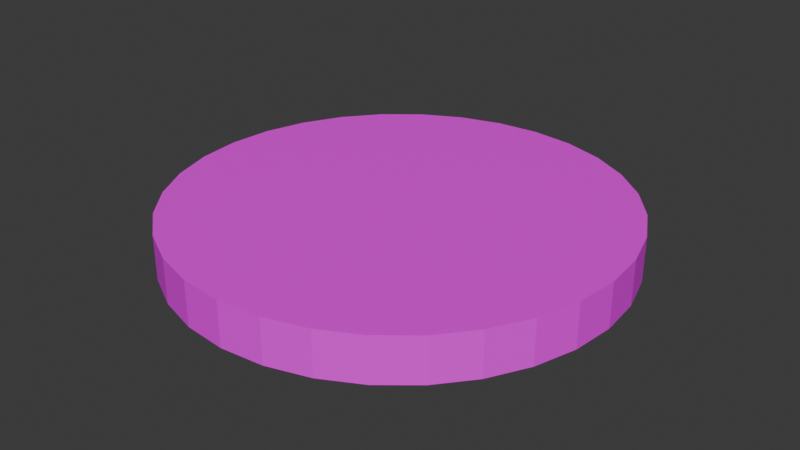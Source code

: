 # Source: cooked_patty.blend  (saved by Blender 5.0.119; exported with 4.5.12 LTS)
import bpy
from mathutils import Matrix  # noqa: F401  (used for matrix-valued properties, if any)

bpy.ops.wm.read_factory_settings(use_empty=True)
scene = bpy.context.scene
scene.name = 'Scene'

# ---- collections
col_collection = bpy.data.collections.new('Collection'); scene.collection.children.link(col_collection)

# ---- images (referenced by path relative to the original .blend; pixels are not part of the script)
import os
ASSET_DIR = os.environ.get("B2B_ASSET_DIR", "")  # directory of the original .blend (textures are referenced by path, not embedded)
HERE = os.path.dirname(os.path.abspath(__file__))  # packed textures are extracted next to this script under _unpacked/

def load_image(name, relpath, width, height, colorspace="sRGB"):
    """Load a texture the original file referenced (path relative to the .blend, or extracted next to this script)."""
    p = next((c for c in (os.path.join(HERE, relpath), os.path.join(ASSET_DIR, relpath)) if relpath and os.path.exists(c)), "")
    if p:
        img = bpy.data.images.load(p, check_existing=True)
        img.name = name
    else:  # same state as the original file: an image datablock whose file is absent (Cycles renders it pink)
        img = bpy.data.images.new(name, width, height)
        img.source = "FILE"
        img.filepath = "//" + (relpath or name)
    img.colorspace_settings.name = colorspace
    return img
img_screenshot_2026_03_01_192342_png = load_image('Screenshot 2026-03-01 192342.png', 'Screenshot 2026-03-01 192342.png', 1024, 1024, 'sRGB')

# ---- materials (node trees are filled in below, after node groups)
mat_material_001 = bpy.data.materials.new('Material.001')

# ---- material node trees
mat_material_001.use_nodes = True; mat_material_001.node_tree.nodes.clear()
_N = mat_material_001.node_tree.nodes; _L = mat_material_001.node_tree.links
n0 = _N.new('ShaderNodeBsdfPrincipled'); n0.name = 'Principled BSDF'; n0.location = (-200, 100)
n1 = _N.new('ShaderNodeOutputMaterial'); n1.name = 'Material Output'; n1.location = (289, 100)
n2 = _N.new('ShaderNodeTexImage'); n2.name = 'Image Texture'; n2.location = (-545, 66)
n2.image = img_screenshot_2026_03_01_192342_png
n3 = _N.new('ShaderNodeMapping'); n3.name = 'Mapping'; n3.location = (-766, 99)
n3.inputs[3].default_value = (3.0, 3.0, 3.0)
n4 = _N.new('ShaderNodeTexCoord'); n4.name = 'Texture Coordinate'; n4.location = (-948, 68)
_L.new(n0.outputs[0], n1.inputs[0])
_L.new(n2.outputs[0], n0.inputs[0])
_L.new(n3.outputs[0], n2.inputs[0])
_L.new(n4.outputs[2], n3.inputs[0])
n1.is_active_output = True

# ---- world
world_world = bpy.data.worlds.new('World'); scene.world = world_world
world_world.use_nodes = True; world_world.node_tree.nodes.clear()
_N = world_world.node_tree.nodes; _L = world_world.node_tree.links
n0 = _N.new('ShaderNodeOutputWorld'); n0.name = 'World Output'; n0.location = (200, 100)
n1 = _N.new('ShaderNodeBackground'); n1.name = 'Background'; n1.location = (-200, 100)
n1.inputs[0].default_value = (0.05088, 0.05088, 0.05088, 1.0)
_L.new(n1.outputs[0], n0.inputs[0])
n0.is_active_output = True
world_world.color = (0.05088, 0.05088, 0.05088)
world_world.sun_shadow_jitter_overblur = 0.0

# ---- meshes
me_cylinder = bpy.data.meshes.new('Cylinder')
me_cylinder.from_pydata([(0.0, 1.0, -1.0), (0.0, 1.0, 1.0), (0.1951, 0.9808, -1.0), (0.1951, 0.9808, 1.0), (0.3827, 0.9239, -1.0), (0.3827, 0.9239, 1.0), (0.5556, 0.8315, -1.0), (0.5556, 0.8315, 1.0), (0.7071, 0.7071, -1.0), (0.7071, 0.7071, 1.0), (0.8315, 0.5556, -1.0), (0.8315, 0.5556, 1.0), (0.9239, 0.3827, -1.0), (0.9239, 0.3827, 1.0), (0.9808, 0.1951, -1.0), (0.9808, 0.1951, 1.0), (1.0, 0.0, -1.0), (1.0, 0.0, 1.0), (0.9808, -0.1951, -1.0), (0.9808, -0.1951, 1.0), (0.9239, -0.3827, -1.0), (0.9239, -0.3827, 1.0), (0.8315, -0.5556, -1.0), (0.8315, -0.5556, 1.0), (0.7071, -0.7071, -1.0), (0.7071, -0.7071, 1.0), (0.5556, -0.8315, -1.0), (0.5556, -0.8315, 1.0), (0.3827, -0.9239, -1.0), (0.3827, -0.9239, 1.0), (0.1951, -0.9808, -1.0), (0.1951, -0.9808, 1.0), (0.0, -1.0, -1.0), (0.0, -1.0, 1.0), (-0.1951, -0.9808, -1.0), (-0.1951, -0.9808, 1.0), (-0.3827, -0.9239, -1.0), (-0.3827, -0.9239, 1.0), (-0.5556, -0.8315, -1.0), (-0.5556, -0.8315, 1.0), (-0.7071, -0.7071, -1.0), (-0.7071, -0.7071, 1.0), (-0.8315, -0.5556, -1.0), (-0.8315, -0.5556, 1.0), (-0.9239, -0.3827, -1.0), (-0.9239, -0.3827, 1.0), (-0.9808, -0.1951, -1.0), (-0.9808, -0.1951, 1.0), (-1.0, 0.0, -1.0), (-1.0, 0.0, 1.0), (-0.9808, 0.1951, -1.0), (-0.9808, 0.1951, 1.0), (-0.9239, 0.3827, -1.0), (-0.9239, 0.3827, 1.0), (-0.8315, 0.5556, -1.0), (-0.8315, 0.5556, 1.0), (-0.7071, 0.7071, -1.0), (-0.7071, 0.7071, 1.0), (-0.5556, 0.8315, -1.0), (-0.5556, 0.8315, 1.0), (-0.3827, 0.9239, -1.0), (-0.3827, 0.9239, 1.0), (-0.1951, 0.9808, -1.0), (-0.1951, 0.9808, 1.0)], [], [(0, 1, 3, 2), (2, 3, 5, 4), (4, 5, 7, 6), (6, 7, 9, 8), (8, 9, 11, 10), (10, 11, 13, 12), (12, 13, 15, 14), (14, 15, 17, 16), (16, 17, 19, 18), (18, 19, 21, 20), (20, 21, 23, 22), (22, 23, 25, 24), (24, 25, 27, 26), (26, 27, 29, 28), (28, 29, 31, 30), (30, 31, 33, 32), (32, 33, 35, 34), (34, 35, 37, 36), (36, 37, 39, 38), (38, 39, 41, 40), (40, 41, 43, 42), (42, 43, 45, 44), (44, 45, 47, 46), (46, 47, 49, 48), (48, 49, 51, 50), (50, 51, 53, 52), (52, 53, 55, 54), (54, 55, 57, 56), (56, 57, 59, 58), (58, 59, 61, 60), (3, 1, 63, 61, 59, 57, 55, 53, 51, 49, 47, 45, 43, 41, 39, 37, 35, 33, 31, 29, 27, 25, 23, 21, 19, 17, 15, 13, 11, 9, 7, 5), (60, 61, 63, 62), (62, 63, 1, 0), (0, 2, 4, 6, 8, 10, 12, 14, 16, 18, 20, 22, 24, 26, 28, 30, 32, 34, 36, 38, 40, 42, 44, 46, 48, 50, 52, 54, 56, 58, 60, 62)])
_uv = me_cylinder.uv_layers.new(name='UVMap')
_uv.uv.foreach_set('vector', [1.0, 0.5, 1.0, 1.0, 0.9688, 1.0, 0.9688, 0.5, 0.9688, 0.5, 0.9688, 1.0, 0.9375, 1.0, 0.9375, 0.5, 0.9375, 0.5, 0.9375, 1.0, 0.9062, 1.0, 0.9062, 0.5, 0.9062, 0.5, 0.9062, 1.0, 0.875, 1.0, 0.875, 0.5, 0.875, 0.5, 0.875, 1.0, 0.8438, 1.0, 0.8438, 0.5, 0.8438, 0.5, 0.8438, 1.0, 0.8125, 1.0, 0.8125, 0.5, 0.8125, 0.5, 0.8125, 1.0, 0.7812, 1.0, 0.7812, 0.5, 0.7812, 0.5, 0.7812, 1.0, 0.75, 1.0, 0.75, 0.5, 0.75, 0.5, 0.75, 1.0, 0.7188, 1.0, 0.7188, 0.5, 0.7188, 0.5, 0.7188, 1.0, 0.6875, 1.0, 0.6875, 0.5, 0.6875, 0.5, 0.6875, 1.0, 0.6562, 1.0, 0.6562, 0.5, 0.6562, 0.5, 0.6562, 1.0, 0.625, 1.0, 0.625, 0.5, 0.625, 0.5, 0.625, 1.0, 0.5938, 1.0, 0.5938, 0.5, 0.5938, 0.5, 0.5938, 1.0, 0.5625, 1.0, 0.5625, 0.5, 0.5625, 0.5, 0.5625, 1.0, 0.5312, 1.0, 0.5312, 0.5, 0.5312, 0.5, 0.5312, 1.0, 0.5, 1.0, 0.5, 0.5, 0.5, 0.5, 0.5, 1.0, 0.4688, 1.0, 0.4688, 0.5, 0.4688, 0.5, 0.4688, 1.0, 0.4375, 1.0, 0.4375, 0.5, 0.4375, 0.5, 0.4375, 1.0, 0.4062, 1.0, 0.4062, 0.5, 0.4062, 0.5, 0.4062, 1.0, 0.375, 1.0, 0.375, 0.5, 0.375, 0.5, 0.375, 1.0, 0.3438, 1.0, 0.3438, 0.5, 0.3438, 0.5, 0.3438, 1.0, 0.3125, 1.0, 0.3125, 0.5, 0.3125, 0.5, 0.3125, 1.0, 0.2812, 1.0, 0.2812, 0.5, 0.2812, 0.5, 0.2812, 1.0, 0.25, 1.0, 0.25, 0.5, 0.25, 0.5, 0.25, 1.0, 0.2188, 1.0, 0.2188, 0.5, 0.2188, 0.5, 0.2188, 1.0, 0.1875, 1.0, 0.1875, 0.5, 0.1875, 0.5, 0.1875, 1.0, 0.1562, 1.0, 0.1562, 0.5, 0.1562, 0.5, 0.1562, 1.0, 0.125, 1.0, 0.125, 0.5, 0.125, 0.5, 0.125, 1.0, 0.09375, 1.0, 0.09375, 0.5, 0.09375, 0.5, 0.09375, 1.0, 0.0625, 1.0, 0.0625, 0.5, 0.2968, 0.4854, 0.25, 0.49, 0.2032, 0.4854, 0.1582, 0.4717, 0.1167, 0.4496, 0.08029, 0.4197, 0.05045, 0.3833, 0.02827, 0.3418, 0.01461, 0.2968, 0.01, 0.25, 0.01461, 0.2032, 0.02827, 0.1582, 0.05045, 0.1167, 0.08029, 0.08029, 0.1167, 0.05045, 0.1582, 0.02827, 0.2032, 0.01461, 0.25, 0.01, 0.2968, 0.01461, 0.3418, 0.02827, 0.3833, 0.05045, 0.4197, 0.08029, 0.4496, 0.1167, 0.4717, 0.1582, 0.4854, 0.2032, 0.49, 0.25, 0.4854, 0.2968, 0.4717, 0.3418, 0.4496, 0.3833, 0.4197, 0.4197, 0.3833, 0.4496, 0.3418, 0.4717, 0.0625, 0.5, 0.0625, 1.0, 0.03125, 1.0, 0.03125, 0.5, 0.03125, 0.5, 0.03125, 1.0, 0.0, 1.0, 0.0, 0.5, 0.75, 0.49, 0.7968, 0.4854, 0.8418, 0.4717, 0.8833, 0.4496, 0.9197, 0.4197, 0.9496, 0.3833, 0.9717, 0.3418, 0.9854, 0.2968, 0.99, 0.25, 0.9854, 0.2032, 0.9717, 0.1582, 0.9496, 0.1167, 0.9197, 0.08029, 0.8833, 0.05045, 0.8418, 0.02827, 0.7968, 0.01461, 0.75, 0.01, 0.7032, 0.01461, 0.6582, 0.02827, 0.6167, 0.05045, 0.5803, 0.08029, 0.5504, 0.1167, 0.5283, 0.1582, 0.5146, 0.2032, 0.51, 0.25, 0.5146, 0.2968, 0.5283, 0.3418, 0.5504, 0.3833, 0.5803, 0.4197, 0.6167, 0.4496, 0.6582, 0.4717, 0.7032, 0.4854])
me_cylinder.materials.append(mat_material_001)
me_cylinder.update()

# ---- objects
ob_cylinder = bpy.data.objects.new('Cylinder', me_cylinder)

# ---- transforms, parenting, visibility, modifiers, constraints
ob_cylinder.location = (0.0, 0.0, 0.0)
ob_cylinder.scale = (0.5, 0.5, 0.05)

# ---- collection membership
col_collection.objects.link(ob_cylinder)

# ---- scene / render settings (as saved in the file)
scene.frame_start = 1; scene.frame_end = 250; scene.frame_set(1)
scene.render.engine = 'BLENDER_EEVEE_NEXT'
scene.render.bake_bias = 0.0
scene.render.bake_samples = 0
scene.cycles.sampling_pattern = 'TABULATED_SOBOL'
scene.eevee.use_volume_custom_range = False
bpy.context.view_layer.update()

# ---- added for rendering (the .blend has no active camera and no usable light): camera, sun
cam_auto = bpy.data.cameras.new('AutoCamera')
cam_auto.lens = 50.0
cam_auto.sensor_width = 36.0
cam_auto.clip_end = 1000.0
ob_auto_camera = bpy.data.objects.new('AutoCamera', cam_auto)
scene.collection.objects.link(ob_auto_camera)
ob_auto_camera.location = (1.31173, -1.57408, 1.04939)
ob_auto_camera.rotation_euler = (1.09748, -7.21219e-08, 0.694738)
scene.camera = ob_auto_camera
light_auto_sun = bpy.data.lights.new('AutoSun', 'SUN')
light_auto_sun.energy = 3.0
light_auto_sun.angle = 0.0523599
ob_auto_sun = bpy.data.objects.new('AutoSun', light_auto_sun)
scene.collection.objects.link(ob_auto_sun)
ob_auto_sun.rotation_euler = (0.872665, 0.174533, 0.523599)
bpy.context.view_layer.update()
